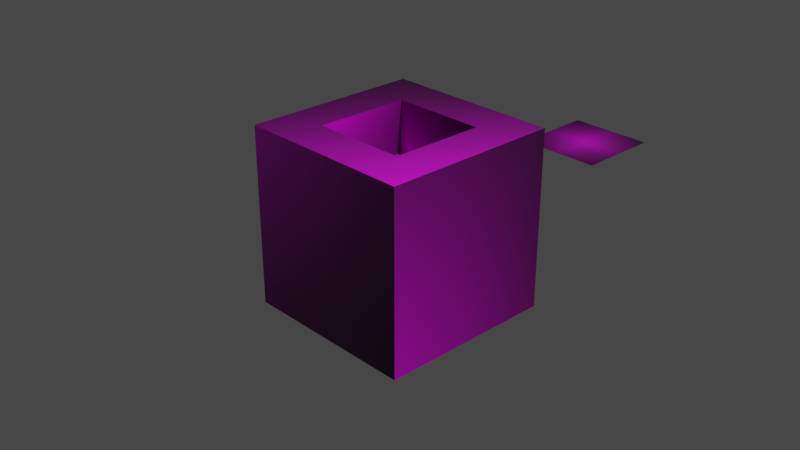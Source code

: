 # Source: test.blend  (saved by Blender 3.4.6; exported with 4.5.12 LTS)
import bpy
from mathutils import Matrix  # noqa: F401  (used for matrix-valued properties, if any)

bpy.ops.wm.read_factory_settings(use_empty=True)
scene = bpy.context.scene
scene.name = 'Scene'

# ---- collections
col_collection = bpy.data.collections.new('Collection'); scene.collection.children.link(col_collection)
col_export = bpy.data.collections.new('Export'); scene.collection.children.link(col_export)

# ---- images (referenced by path relative to the original .blend; pixels are not part of the script)
import os
ASSET_DIR = os.environ.get("B2B_ASSET_DIR", "")  # directory of the original .blend (textures are referenced by path, not embedded)
HERE = os.path.dirname(os.path.abspath(__file__))  # packed textures are extracted next to this script under _unpacked/

def load_image(name, relpath, width, height, colorspace="sRGB"):
    """Load a texture the original file referenced (path relative to the .blend, or extracted next to this script)."""
    p = next((c for c in (os.path.join(HERE, relpath), os.path.join(ASSET_DIR, relpath)) if relpath and os.path.exists(c)), "")
    if p:
        img = bpy.data.images.load(p, check_existing=True)
        img.name = name
    else:  # same state as the original file: an image datablock whose file is absent (Cycles renders it pink)
        img = bpy.data.images.new(name, width, height)
        img.source = "FILE"
        img.filepath = "//" + (relpath or name)
    img.colorspace_settings.name = colorspace
    return img
img_pelda_example_atlas_png = load_image('pelda_example_atlas.png', 'pelda_example_atlas.png', 1024, 1024, 'sRGB')

# ---- materials (node trees are filled in below, after node groups)
mat_pelda_example_atlas = bpy.data.materials.new('pelda_example_atlas')
mat_pelda_example_atlas.use_backface_culling = True

# ---- material node trees
mat_pelda_example_atlas.use_nodes = True; mat_pelda_example_atlas.node_tree.nodes.clear()
_N = mat_pelda_example_atlas.node_tree.nodes; _L = mat_pelda_example_atlas.node_tree.links
n0 = _N.new('ShaderNodeOutputMaterial'); n0.name = 'Material Output'; n0.location = (234, 292)
n1 = _N.new('ShaderNodeTexImage'); n1.name = 'Image Texture'; n1.location = (-583, 272)
n1.image = img_pelda_example_atlas_png
n1.extension = 'CLIP'
n2 = _N.new('ShaderNodeBsdfPrincipled'); n2.name = 'Principled BSDF'; n2.location = (-66, 292)
n2.distribution = 'GGX'
n2.subsurface_method = 'RANDOM_WALK_SKIN'
n2.inputs[3].default_value = 1.45
n2.inputs[27].default_value = (0.0, 0.0, 0.0, 1.0)
n2.inputs[28].default_value = 1.0
_L.new(n1.outputs[0], n2.inputs[0])
_L.new(n2.outputs[0], n0.inputs[0])
n0.is_active_output = True

# ---- world
world_world = bpy.data.worlds.new('World'); scene.world = world_world
world_world.use_nodes = True; world_world.node_tree.nodes.clear()
_N = world_world.node_tree.nodes; _L = world_world.node_tree.links
n0 = _N.new('ShaderNodeOutputWorld'); n0.name = 'World Output'; n0.location = (300, 300)
n1 = _N.new('ShaderNodeBackground'); n1.name = 'Background'; n1.location = (10, 300)
n1.inputs[0].default_value = (0.05088, 0.05088, 0.05088, 1.0)
_L.new(n1.outputs[0], n0.inputs[0])
n0.is_active_output = True
world_world.color = (0.05088, 0.05088, 0.05088)
world_world.use_sun_shadow = False
world_world.sun_shadow_jitter_overblur = 0.0

# ---- cameras
cam_camera = bpy.data.cameras.new('Camera')
cam_camera.clip_end = 100.0
cam_camera.ortho_scale = 7.314

# ---- lights
light_light = bpy.data.lights.new('Light', 'POINT')
light_light.transmission_factor = 0.0
light_light.energy = 1000.0
light_light.shadow_soft_size = 0.1
light_light.shadow_maximum_resolution = 0.006
light_light.use_absolute_resolution = True

# ---- meshes
me_pelda_example_atlas = bpy.data.meshes.new('pelda_example_atlas')
me_pelda_example_atlas.from_pydata([(-0.5, -0.5, 0.0), (0.5, -0.5, 0.0), (-0.5, 0.5, 0.0), (0.5, 0.5, 0.0), (0.0, -0.5, 0.0), (0.0, 0.5, 0.0), (0.25, -0.5, 0.0), (0.25, 0.5, 0.0), (0.375, -0.5, 0.0), (0.375, 0.5, 0.0), (0.4375, -0.5, 0.0), (0.4375, 0.5, 0.0), (0.4688, -0.5, 0.0), (0.4688, 0.5, 0.0), (0.4844, -0.5, 0.0), (0.4844, 0.5, 0.0), (0.4922, -0.5, 0.0), (0.4922, 0.5, 0.0), (-0.5, 0.0, 0.0), (0.5, 0.0, 0.0), (0.0, 0.0, 0.0), (0.25, 0.0, 0.0), (0.375, 0.0, 0.0), (0.4375, 0.0, 0.0), (0.4688, 0.0, 0.0), (0.4844, 0.0, 0.0), (0.4922, 0.0, 0.0), (0.5, 0.25, 0.0), (0.0, 0.25, 0.0), (0.25, 0.25, 0.0), (0.375, 0.25, 0.0), (0.4375, 0.25, 0.0), (0.4688, 0.25, 0.0), (0.4844, 0.25, 0.0), (0.4922, 0.25, 0.0), (-0.5, 0.25, 0.0), (0.5, 0.375, 0.0), (0.0, 0.375, 0.0), (0.25, 0.375, 0.0), (0.375, 0.375, 0.0), (0.4375, 0.375, 0.0), (0.4688, 0.375, 0.0), (0.4844, 0.375, 0.0), (0.4922, 0.375, 0.0), (-0.5, 0.375, 0.0), (0.5, 0.4375, 0.0), (0.0, 0.4375, 0.0), (0.25, 0.4375, 0.0), (0.375, 0.4375, 0.0), (0.4375, 0.4375, 0.0), (0.4688, 0.4375, 0.0), (0.4844, 0.4375, 0.0), (0.4922, 0.4375, 0.0), (-0.5, 0.4375, 0.0), (0.5, 0.4688, 0.0), (0.0, 0.4688, 0.0), (0.25, 0.4688, 0.0), (0.375, 0.4688, 0.0), (0.4375, 0.4688, 0.0), (0.4688, 0.4688, 0.0), (0.4844, 0.4688, 0.0), (0.4922, 0.4688, 0.0), (-0.5, 0.4688, 0.0), (0.5, 0.4844, 0.0), (0.0, 0.4844, 0.0), (0.25, 0.4844, 0.0), (0.375, 0.4844, 0.0), (0.4375, 0.4844, 0.0), (0.4688, 0.4844, 0.0), (0.4844, 0.4844, 0.0), (0.4922, 0.4844, 0.0), (-0.5, 0.4844, 0.0), (0.5, 0.4922, 0.0), (0.0, 0.4922, 0.0), (0.25, 0.4922, 0.0), (0.375, 0.4922, 0.0), (0.4375, 0.4922, 0.0), (0.4688, 0.4922, 0.0), (0.4844, 0.4922, 0.0), (0.4922, 0.4922, 0.0), (-0.5, 0.4922, 0.0)], [], [(79, 72, 3, 17), (80, 73, 5, 2), (73, 74, 7, 5), (74, 75, 9, 7), (75, 76, 11, 9), (76, 77, 13, 11), (77, 78, 15, 13), (78, 79, 17, 15), (14, 16, 26, 25), (12, 14, 25, 24), (10, 12, 24, 23), (8, 10, 23, 22), (6, 8, 22, 21), (4, 6, 21, 20), (0, 4, 20, 18), (16, 1, 19, 26), (25, 26, 34, 33), (24, 25, 33, 32), (23, 24, 32, 31), (22, 23, 31, 30), (21, 22, 30, 29), (20, 21, 29, 28), (18, 20, 28, 35), (26, 19, 27, 34), (33, 34, 43, 42), (32, 33, 42, 41), (31, 32, 41, 40), (30, 31, 40, 39), (29, 30, 39, 38), (28, 29, 38, 37), (35, 28, 37, 44), (34, 27, 36, 43), (42, 43, 52, 51), (41, 42, 51, 50), (40, 41, 50, 49), (39, 40, 49, 48), (38, 39, 48, 47), (37, 38, 47, 46), (44, 37, 46, 53), (43, 36, 45, 52), (51, 52, 61, 60), (50, 51, 60, 59), (49, 50, 59, 58), (48, 49, 58, 57), (47, 48, 57, 56), (46, 47, 56, 55), (53, 46, 55, 62), (52, 45, 54, 61), (60, 61, 70, 69), (59, 60, 69, 68), (58, 59, 68, 67), (57, 58, 67, 66), (56, 57, 66, 65), (55, 56, 65, 64), (62, 55, 64, 71), (61, 54, 63, 70), (69, 70, 79, 78), (68, 69, 78, 77), (67, 68, 77, 76), (66, 67, 76, 75), (65, 66, 75, 74), (64, 65, 74, 73), (71, 64, 73, 80), (70, 63, 72, 79)])
_uv = me_pelda_example_atlas.uv_layers.new(name='UVMap')
_uv.uv.foreach_set('vector', [0.9922, 0.9922, 1.0, 0.9922, 1.0, 1.0, 0.9922, 1.0, 0.0, 0.9922, 0.5, 0.9922, 0.5, 1.0, 0.0, 1.0, 0.5, 0.9922, 0.75, 0.9922, 0.75, 1.0, 0.5, 1.0, 0.75, 0.9922, 0.875, 0.9922, 0.875, 1.0, 0.75, 1.0, 0.875, 0.9922, 0.9375, 0.9922, 0.9375, 1.0, 0.875, 1.0, 0.9375, 0.9922, 0.9688, 0.9922, 0.9688, 1.0, 0.9375, 1.0, 0.9688, 0.9922, 0.9844, 0.9922, 0.9844, 1.0, 0.9688, 1.0, 0.9844, 0.9922, 0.9922, 0.9922, 0.9922, 1.0, 0.9844, 1.0, 0.9844, 0.0, 0.9922, 0.0, 0.9922, 0.5, 0.9844, 0.5, 0.9688, 0.0, 0.9844, 0.0, 0.9844, 0.5, 0.9688, 0.5, 0.9375, 0.0, 0.9688, 0.0, 0.9688, 0.5, 0.9375, 0.5, 0.875, 0.0, 0.9375, 0.0, 0.9375, 0.5, 0.875, 0.5, 0.75, 0.0, 0.875, 0.0, 0.875, 0.5, 0.75, 0.5, 0.5, 0.0, 0.75, 0.0, 0.75, 0.5, 0.5, 0.5, 0.0, 0.0, 0.5, 0.0, 0.5, 0.5, 0.0, 0.5, 0.9922, 0.0, 1.0, 0.0, 1.0, 0.5, 0.9922, 0.5, 0.9844, 0.5, 0.9922, 0.5, 0.9922, 0.75, 0.9844, 0.75, 0.9688, 0.5, 0.9844, 0.5, 0.9844, 0.75, 0.9688, 0.75, 0.9375, 0.5, 0.9688, 0.5, 0.9688, 0.75, 0.9375, 0.75, 0.875, 0.5, 0.9375, 0.5, 0.9375, 0.75, 0.875, 0.75, 0.75, 0.5, 0.875, 0.5, 0.875, 0.75, 0.75, 0.75, 0.5, 0.5, 0.75, 0.5, 0.75, 0.75, 0.5, 0.75, 0.0, 0.5, 0.5, 0.5, 0.5, 0.75, 0.0, 0.75, 0.9922, 0.5, 1.0, 0.5, 1.0, 0.75, 0.9922, 0.75, 0.9844, 0.75, 0.9922, 0.75, 0.9922, 0.875, 0.9844, 0.875, 0.9688, 0.75, 0.9844, 0.75, 0.9844, 0.875, 0.9688, 0.875, 0.9375, 0.75, 0.9688, 0.75, 0.9688, 0.875, 0.9375, 0.875, 0.875, 0.75, 0.9375, 0.75, 0.9375, 0.875, 0.875, 0.875, 0.75, 0.75, 0.875, 0.75, 0.875, 0.875, 0.75, 0.875, 0.5, 0.75, 0.75, 0.75, 0.75, 0.875, 0.5, 0.875, 0.0, 0.75, 0.5, 0.75, 0.5, 0.875, 0.0, 0.875, 0.9922, 0.75, 1.0, 0.75, 1.0, 0.875, 0.9922, 0.875, 0.9844, 0.875, 0.9922, 0.875, 0.9922, 0.9375, 0.9844, 0.9375, 0.9688, 0.875, 0.9844, 0.875, 0.9844, 0.9375, 0.9688, 0.9375, 0.9375, 0.875, 0.9688, 0.875, 0.9688, 0.9375, 0.9375, 0.9375, 0.875, 0.875, 0.9375, 0.875, 0.9375, 0.9375, 0.875, 0.9375, 0.75, 0.875, 0.875, 0.875, 0.875, 0.9375, 0.75, 0.9375, 0.5, 0.875, 0.75, 0.875, 0.75, 0.9375, 0.5, 0.9375, 0.0, 0.875, 0.5, 0.875, 0.5, 0.9375, 0.0, 0.9375, 0.9922, 0.875, 1.0, 0.875, 1.0, 0.9375, 0.9922, 0.9375, 0.9844, 0.9375, 0.9922, 0.9375, 0.9922, 0.9688, 0.9844, 0.9688, 0.9688, 0.9375, 0.9844, 0.9375, 0.9844, 0.9688, 0.9688, 0.9688, 0.9375, 0.9375, 0.9688, 0.9375, 0.9688, 0.9688, 0.9375, 0.9688, 0.875, 0.9375, 0.9375, 0.9375, 0.9375, 0.9688, 0.875, 0.9688, 0.75, 0.9375, 0.875, 0.9375, 0.875, 0.9688, 0.75, 0.9688, 0.5, 0.9375, 0.75, 0.9375, 0.75, 0.9688, 0.5, 0.9688, 0.0, 0.9375, 0.5, 0.9375, 0.5, 0.9688, 0.0, 0.9688, 0.9922, 0.9375, 1.0, 0.9375, 1.0, 0.9688, 0.9922, 0.9688, 0.9844, 0.9688, 0.9922, 0.9688, 0.9922, 0.9844, 0.9844, 0.9844, 0.9688, 0.9688, 0.9844, 0.9688, 0.9844, 0.9844, 0.9688, 0.9844, 0.9375, 0.9688, 0.9688, 0.9688, 0.9688, 0.9844, 0.9375, 0.9844, 0.875, 0.9688, 0.9375, 0.9688, 0.9375, 0.9844, 0.875, 0.9844, 0.75, 0.9688, 0.875, 0.9688, 0.875, 0.9844, 0.75, 0.9844, 0.5, 0.9688, 0.75, 0.9688, 0.75, 0.9844, 0.5, 0.9844, 0.0, 0.9688, 0.5, 0.9688, 0.5, 0.9844, 0.0, 0.9844, 0.9922, 0.9688, 1.0, 0.9688, 1.0, 0.9844, 0.9922, 0.9844, 0.9844, 0.9844, 0.9922, 0.9844, 0.9922, 0.9922, 0.9844, 0.9922, 0.9688, 0.9844, 0.9844, 0.9844, 0.9844, 0.9922, 0.9688, 0.9922, 0.9375, 0.9844, 0.9688, 0.9844, 0.9688, 0.9922, 0.9375, 0.9922, 0.875, 0.9844, 0.9375, 0.9844, 0.9375, 0.9922, 0.875, 0.9922, 0.75, 0.9844, 0.875, 0.9844, 0.875, 0.9922, 0.75, 0.9922, 0.5, 0.9844, 0.75, 0.9844, 0.75, 0.9922, 0.5, 0.9922, 0.0, 0.9844, 0.5, 0.9844, 0.5, 0.9922, 0.0, 0.9922, 0.9922, 0.9844, 1.0, 0.9844, 1.0, 0.9922, 0.9922, 0.9922])
me_pelda_example_atlas.materials.append(mat_pelda_example_atlas)
me_pelda_example_atlas.update()
me_cube_006 = bpy.data.meshes.new('Cube.006')
me_cube_006.from_pydata([(-1.0, -1.0, -1.0), (-0.5288, -0.5288, 1.0), (-1.0, 1.0, -1.0), (-0.5288, 0.5288, 1.0), (1.0, -1.0, -1.0), (0.5288, -0.5288, 1.0), (1.0, 1.0, -1.0), (0.5288, 0.5288, 1.0), (-1.0, -1.0, 1.0), (-1.0, 1.0, 1.0), (1.0, 1.0, 1.0), (1.0, -1.0, 1.0), (-0.5288, -0.5288, 0.4095), (-0.5288, 0.5288, 0.4095), (0.5288, 0.5288, 0.4095), (0.5288, -0.5288, 0.4095)], [], [(0, 8, 9, 2), (2, 9, 10, 6), (6, 10, 11, 4), (4, 11, 8, 0), (2, 6, 4, 0), (5, 7, 14, 15), (1, 3, 9, 8), (3, 7, 10, 9), (7, 5, 11, 10), (5, 1, 8, 11), (14, 13, 12, 15), (3, 1, 12, 13), (1, 5, 15, 12), (7, 3, 13, 14)])
_uv = me_cube_006.uv_layers.new(name='UVMap')
_uv.uv.foreach_set('vector', [0.0, 0.0, 0.0, 0.5, 0.5, 0.5, 0.5, 0.0, 0.0, 0.0, 0.0, 0.5, 0.5, 0.5, 0.5, 0.0, 0.0, 0.5, 0.0, 0.0, 0.5, 0.0, 0.5, 0.5, 0.0, 0.0, 0.0, 0.5, 0.5, 0.5, 0.5, 0.0, 0.0, 0.0, 0.5, 0.0, 0.5, 0.5, 0.0, 0.5, 0.0, 0.5, 0.5, 0.5, 0.5, 0.75, 0.0, 0.75, 0.3822, 0.1178, 0.1178, 0.1178, 0.0, 0.0, 0.5, 0.0, 0.1178, 0.1178, 0.1178, 0.3822, 1.192e-07, 0.5, 0.0, 0.0, 0.1178, 0.3822, 0.3822, 0.3822, 0.5, 0.5, 1.192e-07, 0.5, 0.3822, 0.3822, 0.3822, 0.1178, 0.5, 0.0, 0.5, 0.5, 0.0, 0.5, 0.5, 0.5, 0.5, 0.0, 0.0, 0.0, 0.0, 0.5, 0.5, 0.5, 0.5, 0.75, 0.0, 0.75, 0.0, 0.75, 0.5, 0.75, 0.5, 0.5, 0.0, 0.5, 0.0, 0.75, 0.5, 0.75, 0.5, 0.5, 0.0, 0.5])
me_cube_006.materials.append(mat_pelda_example_atlas)
me_cube_006.update()

# ---- objects
ob_light = bpy.data.objects.new('Light', light_light)
ob_camera = bpy.data.objects.new('Camera', cam_camera)
ob_pelda_example_atlas = bpy.data.objects.new('pelda_example_atlas', me_pelda_example_atlas)
ob_cube = bpy.data.objects.new('Cube', me_cube_006)

# ---- transforms, parenting, visibility, modifiers, constraints
ob_light.location = (4.076, 1.005, 5.904)
ob_light.rotation_euler = (0.6503, 0.05522, 1.866)
ob_light.lock_rotations_4d = False
ob_light.empty_display_type = 'ARROWS'
ob_light.color = (0.0, 0.0, 0.0, 0.0)
ob_light.lineart.crease_threshold = 0.0
ob_camera.location = (7.359, -6.926, 4.958)
ob_camera.rotation_euler = (1.109, 0.0, 0.8149)
ob_camera.lock_rotations_4d = False
ob_camera.empty_display_type = 'ARROWS'
ob_camera.color = (0.0, 0.0, 0.0, 0.0)
ob_camera.display_type = 'WIRE'
ob_camera.lineart.crease_threshold = 0.0
ob_pelda_example_atlas.location = (0.0, 3.0, 0.0)
ob_pelda_example_atlas.rotation_euler = (3.142, -4.371e-08, 1.571)
ob_cube.location = (0.0, 0.0, 0.0)

# ---- collection membership
col_collection.objects.link(ob_light)
col_collection.objects.link(ob_camera)
col_collection.objects.link(ob_pelda_example_atlas)
col_collection.objects.link(ob_cube)

# ---- scene / render settings (as saved in the file)
scene.camera = ob_camera
scene.frame_start = 1; scene.frame_end = 250; scene.frame_set(1)
scene.render.engine = 'BLENDER_EEVEE_NEXT'
scene.cycles.sampling_pattern = 'TABULATED_SOBOL'
scene.cycles.use_light_tree = False
scene.view_settings.view_transform = 'Filmic'
bpy.context.view_layer.update()
